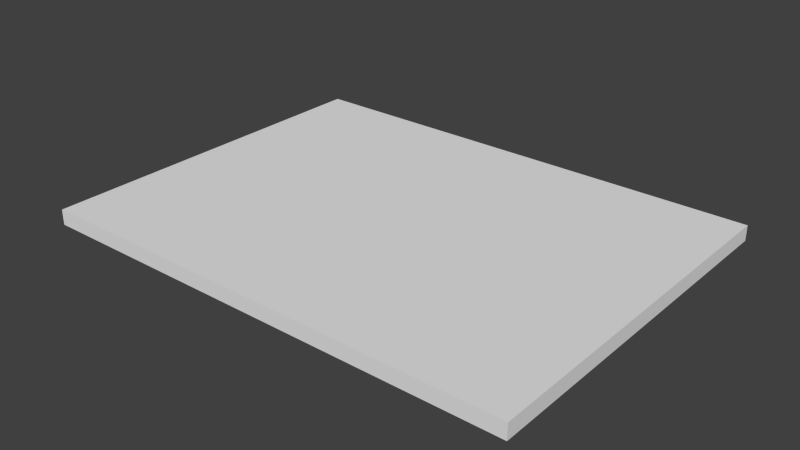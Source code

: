 # Source: Face.blend  (saved by Blender 2.78.0; exported with 4.5.12 LTS)
import bpy
from mathutils import Matrix  # noqa: F401  (used for matrix-valued properties, if any)

bpy.ops.wm.read_factory_settings(use_empty=True)
scene = bpy.context.scene
scene.name = 'Scene'

# ---- collections
col_collection_1 = bpy.data.collections.new('Collection 1'); scene.collection.children.link(col_collection_1)

# ---- world
world_world = bpy.data.worlds.new('World'); scene.world = world_world
world_world.color = (0.05088, 0.05088, 0.05088)
world_world.use_sun_shadow = False
world_world.sun_shadow_jitter_overblur = 0.0
world_world.cycles.sampling_method = 'NONE'
world_world.cycles.sample_map_resolution = 256

# ---- meshes
me_base_point = bpy.data.meshes.new('Base Point')
me_base_point.from_pydata([(0.0, 0.0, 0.0)], [], [])
me_base_point.use_remesh_preserve_volume = False
me_base_point.use_remesh_preserve_attributes = False
me_base_point.use_mirror_vertex_groups = False
me_base_point.update()
me_cutpart = bpy.data.meshes.new('Cutpart')
me_cutpart.from_pydata([(0.0, 0.0, 0.0), (0.0, 0.4572, 0.0), (0.6096, 0.4572, 0.0), (0.6096, 0.0, 0.0), (0.0, 0.0, 0.01905), (0.0, 0.4572, 0.01905), (0.6096, 0.4572, 0.01905), (0.6096, 0.0, 0.01905)], [], [(0, 1, 2, 3), (4, 7, 6, 5), (0, 4, 5, 1), (1, 5, 6, 2), (2, 6, 7, 3), (4, 0, 3, 7)])
me_cutpart.polygons.foreach_set('material_index', [2, 1, 4, 3, 4, 3])
_uv = me_cutpart.uv_layers.new(name='UVMap')
_uv.uv.foreach_set('vector', [0.678, 0.3333, 0.678, 0.678, 0.01134, 0.678, 0.01134, 0.3333, 0.678, 0.3333, 0.01134, 0.3333, 0.01134, -0.01134, 0.678, -0.01134, 0.5149, 0.8841, 0.5149, 0.8984, 0.01494, 0.8984, 0.01494, 0.8841, 0.9841, 0.9635, 0.9841, 0.9844, 0.0105, 0.9844, 0.0105, 0.9635, 1.015, 0.8841, 1.015, 0.8984, 0.5149, 0.8984, 0.5149, 0.8841, 0.6816, 0.8984, 0.6816, 0.9128, 0.01494, 0.9128, 0.01494, 0.8984])
me_cutpart.materials.append(None)
me_cutpart.materials.append(None)
me_cutpart.materials.append(None)
me_cutpart.materials.append(None)
me_cutpart.materials.append(None)
me_cutpart.use_remesh_preserve_volume = False
me_cutpart.use_remesh_preserve_attributes = False
me_cutpart.use_mirror_vertex_groups = False
me_cutpart.update()
me_cage = bpy.data.meshes.new('CAGE')
me_cage.from_pydata([(0.0, 0.0, 0.0), (0.0, 0.4572, 0.0), (0.6096, 0.4572, 0.0), (0.6096, 0.0, 0.0), (0.0, 0.0, 0.01905), (0.0, 0.4572, 0.01905), (0.6096, 0.4572, 0.01905), (0.6096, 0.0, 0.01905)], [], [(0, 1, 2, 3), (4, 7, 6, 5), (0, 4, 5, 1), (1, 5, 6, 2), (2, 6, 7, 3), (4, 0, 3, 7)])
me_cage.use_remesh_preserve_volume = False
me_cage.use_remesh_preserve_attributes = False
me_cage.use_mirror_vertex_groups = False
me_cage.update()

# ---- objects
ob_bpassembly_part_with_no_edgebanding = bpy.data.objects.new('BPASSEMBLY.Part with No Edgebanding', me_base_point)
ob_vpdimz_part_with_no_edgebanding = bpy.data.objects.new('VPDIMZ.Part with No Edgebanding', None)
ob_vpdimy_part_with_no_edgebanding = bpy.data.objects.new('VPDIMY.Part with No Edgebanding', None)
ob_vpdimx_part_with_no_edgebanding = bpy.data.objects.new('VPDIMX.Part with No Edgebanding', None)
ob_mesh_part_with_no_edgebanding_cutpart = bpy.data.objects.new('MESH.Part with No Edgebanding.Cutpart', me_cutpart)
ob_cage_part_with_no_edgebanding_cage = bpy.data.objects.new('CAGE.Part with No Edgebanding.CAGE', me_cage)

# ---- transforms, parenting, visibility, modifiers, constraints
ob_bpassembly_part_with_no_edgebanding.location = (0.0, 0.0, 0.0)
ob_bpassembly_part_with_no_edgebanding.lineart.crease_threshold = 0.0
ob_vpdimz_part_with_no_edgebanding.parent = ob_bpassembly_part_with_no_edgebanding
ob_vpdimz_part_with_no_edgebanding.location = (0.0, 0.0, 0.01905)
ob_vpdimz_part_with_no_edgebanding.lock_location = (True, True, False)
ob_vpdimz_part_with_no_edgebanding.empty_display_size = 0.0508
ob_vpdimz_part_with_no_edgebanding.empty_image_offset = (0.0, 0.0)
ob_vpdimz_part_with_no_edgebanding.lineart.crease_threshold = 0.0
ob_vpdimy_part_with_no_edgebanding.parent = ob_bpassembly_part_with_no_edgebanding
ob_vpdimy_part_with_no_edgebanding.location = (0.0, 0.4572, 0.0)
ob_vpdimy_part_with_no_edgebanding.lock_location = (True, False, True)
ob_vpdimy_part_with_no_edgebanding.empty_display_size = 0.0508
ob_vpdimy_part_with_no_edgebanding.empty_image_offset = (0.0, 0.0)
ob_vpdimy_part_with_no_edgebanding.lineart.crease_threshold = 0.0
ob_vpdimx_part_with_no_edgebanding.parent = ob_bpassembly_part_with_no_edgebanding
ob_vpdimx_part_with_no_edgebanding.location = (0.6096, 0.0, 0.0)
ob_vpdimx_part_with_no_edgebanding.lock_location = (False, True, True)
ob_vpdimx_part_with_no_edgebanding.empty_display_size = 0.0508
ob_vpdimx_part_with_no_edgebanding.empty_image_offset = (0.0, 0.0)
ob_vpdimx_part_with_no_edgebanding.lineart.crease_threshold = 0.0
ob_mesh_part_with_no_edgebanding_cutpart.parent = ob_bpassembly_part_with_no_edgebanding
ob_mesh_part_with_no_edgebanding_cutpart.location = (0.0, 0.0, 0.0)
ob_mesh_part_with_no_edgebanding_cutpart.lock_location = (True, True, True)
ob_mesh_part_with_no_edgebanding_cutpart.lock_rotation = (True, True, True)
ob_mesh_part_with_no_edgebanding_cutpart.lock_scale = (True, True, True)
ob_mesh_part_with_no_edgebanding_cutpart.lineart.crease_threshold = 0.0
_vg = ob_mesh_part_with_no_edgebanding_cutpart.vertex_groups.new(name='X Dimension')
_vg = ob_mesh_part_with_no_edgebanding_cutpart.vertex_groups.new(name='Y Dimension')
_vg = ob_mesh_part_with_no_edgebanding_cutpart.vertex_groups.new(name='Z Dimension')
_m = ob_mesh_part_with_no_edgebanding_cutpart.modifiers.new('Hook-VPDIMX.New Part', 'HOOK')
_m.center = (0.6096, 0.0, 0.0)
_m.matrix_inverse = ((1.0, 0.0, 0.0, -0.6096), (0.0, 1.0, 0.0, 0.0), (0.0, 0.0, 1.0, 0.0), (0.0, 0.0, 0.0, 1.0))
_m.object = ob_vpdimx_part_with_no_edgebanding
_m = ob_mesh_part_with_no_edgebanding_cutpart.modifiers.new('Hook-VPDIMY.New Part', 'HOOK')
_m.center = (0.0, 0.4572, 0.0)
_m.matrix_inverse = ((1.0, 0.0, 0.0, 0.0), (0.0, 1.0, 0.0, -0.4572), (0.0, 0.0, 1.0, 0.0), (0.0, 0.0, 0.0, 1.0))
_m.object = ob_vpdimy_part_with_no_edgebanding
_m = ob_mesh_part_with_no_edgebanding_cutpart.modifiers.new('Hook-VPDIMZ.New Part', 'HOOK')
_m.center = (0.0, 0.0, 0.01905)
_m.matrix_inverse = ((1.0, 0.0, 0.0, 0.0), (0.0, 1.0, 0.0, 0.0), (0.0, 0.0, 1.0, -0.01905), (0.0, 0.0, 0.0, 1.0))
_m.object = ob_vpdimz_part_with_no_edgebanding
_m = ob_mesh_part_with_no_edgebanding_cutpart.modifiers.new('ZQuantity', 'ARRAY')
_m.count = 1
_m.use_constant_offset = True
_m.constant_offset_displace = (0.0, 0.0, 0.0)
_m.use_relative_offset = False
_m = ob_mesh_part_with_no_edgebanding_cutpart.modifiers.new('XQuantity', 'ARRAY')
_m.count = 1
_m.use_constant_offset = True
_m.constant_offset_displace = (0.0, 0.0, 0.0)
_m.use_relative_offset = False
ob_cage_part_with_no_edgebanding_cage.parent = ob_bpassembly_part_with_no_edgebanding
ob_cage_part_with_no_edgebanding_cage.location = (0.0, 0.0, 0.0)
ob_cage_part_with_no_edgebanding_cage.lock_location = (True, True, True)
ob_cage_part_with_no_edgebanding_cage.lock_rotation = (True, True, True)
ob_cage_part_with_no_edgebanding_cage.visible_camera = False
ob_cage_part_with_no_edgebanding_cage.visible_diffuse = False
ob_cage_part_with_no_edgebanding_cage.visible_glossy = False
ob_cage_part_with_no_edgebanding_cage.visible_transmission = False
ob_cage_part_with_no_edgebanding_cage.visible_shadow = False
ob_cage_part_with_no_edgebanding_cage.display_type = 'WIRE'
ob_cage_part_with_no_edgebanding_cage.lineart.crease_threshold = 0.0
_vg = ob_cage_part_with_no_edgebanding_cage.vertex_groups.new(name='X Dimension')
_vg = ob_cage_part_with_no_edgebanding_cage.vertex_groups.new(name='Y Dimension')
_vg = ob_cage_part_with_no_edgebanding_cage.vertex_groups.new(name='Z Dimension')
_m = ob_cage_part_with_no_edgebanding_cage.modifiers.new('Hook-VPDIMX.New Assembly', 'HOOK')
_m.center = (0.6096, 0.0, 0.0)
_m.matrix_inverse = ((1.0, 0.0, 0.0, -0.6096), (0.0, 1.0, 0.0, 0.0), (0.0, 0.0, 1.0, 0.0), (0.0, 0.0, 0.0, 1.0))
_m.object = ob_vpdimx_part_with_no_edgebanding
_m = ob_cage_part_with_no_edgebanding_cage.modifiers.new('Hook-VPDIMY.New Assembly', 'HOOK')
_m.center = (0.0, 0.4572, 0.0)
_m.matrix_inverse = ((1.0, 0.0, 0.0, 0.0), (0.0, 1.0, 0.0, -0.4572), (0.0, 0.0, 1.0, 0.0), (0.0, 0.0, 0.0, 1.0))
_m.object = ob_vpdimy_part_with_no_edgebanding
_m = ob_cage_part_with_no_edgebanding_cage.modifiers.new('Hook-VPDIMZ.New Assembly', 'HOOK')
_m.center = (0.0, 0.0, 0.01905)
_m.matrix_inverse = ((1.0, 0.0, 0.0, 0.0), (0.0, 1.0, 0.0, 0.0), (0.0, 0.0, 1.0, -0.01905), (0.0, 0.0, 0.0, 1.0))
_m.object = ob_vpdimz_part_with_no_edgebanding

# ---- collection membership
col_collection_1.objects.link(ob_bpassembly_part_with_no_edgebanding)
col_collection_1.objects.link(ob_vpdimz_part_with_no_edgebanding)
col_collection_1.objects.link(ob_vpdimy_part_with_no_edgebanding)
col_collection_1.objects.link(ob_vpdimx_part_with_no_edgebanding)
col_collection_1.objects.link(ob_mesh_part_with_no_edgebanding_cutpart)
col_collection_1.objects.link(ob_cage_part_with_no_edgebanding_cage)

# ---- scene / render settings (as saved in the file)
scene.frame_start = 1; scene.frame_end = 250; scene.frame_set(1)
scene.render.engine = 'CYCLES'
scene.render.resolution_percentage = 50
scene.render.dither_intensity = 0.0
scene.cycles.use_denoising = False
scene.cycles.samples = 10
scene.cycles.sampling_pattern = 'TABULATED_SOBOL'
scene.cycles.light_sampling_threshold = 0.0
scene.cycles.use_adaptive_sampling = False
scene.cycles.use_light_tree = False
scene.cycles.caustics_reflective = False
scene.cycles.caustics_refractive = False
scene.cycles.blur_glossy = 0.0
scene.cycles.pixel_filter_type = 'GAUSSIAN'
scene.cycles.sample_clamp_direct = 1.0
scene.cycles.sample_clamp_indirect = 1.0
scene.view_settings.view_transform = 'Standard'
bpy.context.view_layer.update()

# ---- added for rendering (the .blend has no active camera and no usable light): camera, sun
cam_auto = bpy.data.cameras.new('AutoCamera')
cam_auto.lens = 50.0
cam_auto.sensor_width = 36.0
cam_auto.clip_end = 1000.0
ob_auto_camera = bpy.data.objects.new('AutoCamera', cam_auto)
scene.collection.objects.link(ob_auto_camera)
ob_auto_camera.location = (1.01004, -0.61769, 0.573718)
ob_auto_camera.rotation_euler = (1.09748, -7.21219e-08, 0.694738)
scene.camera = ob_auto_camera
light_auto_sun = bpy.data.lights.new('AutoSun', 'SUN')
light_auto_sun.energy = 3.0
light_auto_sun.angle = 0.0523599
ob_auto_sun = bpy.data.objects.new('AutoSun', light_auto_sun)
scene.collection.objects.link(ob_auto_sun)
ob_auto_sun.rotation_euler = (0.872665, 0.174533, 0.523599)
bpy.context.view_layer.update()
